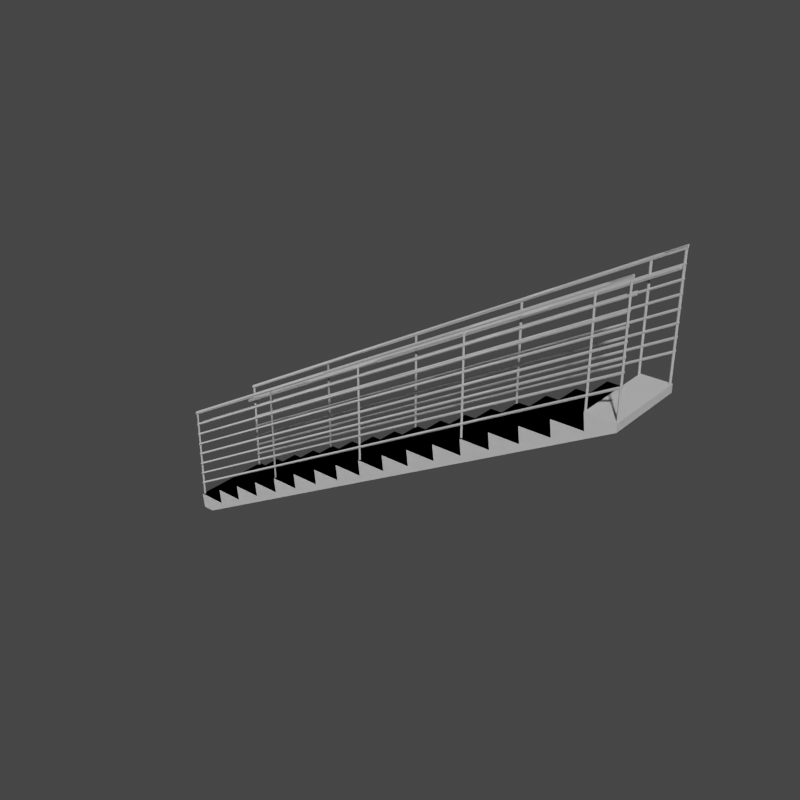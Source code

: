 # Source: Stair_03.blend  (saved by Blender 2.90.8; exported with 4.5.12 LTS)
import bpy
from mathutils import Matrix  # noqa: F401  (used for matrix-valued properties, if any)

bpy.ops.wm.read_factory_settings(use_empty=True)
scene = bpy.context.scene
scene.name = 'Scene'

# ---- collections
col_ifcproject_project_number = bpy.data.collections.new('IfcProject/Project Number'); scene.collection.children.link(col_ifcproject_project_number)
col_ifcsite_default = bpy.data.collections.new('IfcSite/Default'); col_ifcproject_project_number.children.link(col_ifcsite_default)
col_ifcbuilding = bpy.data.collections.new('IfcBuilding/'); col_ifcsite_default.children.link(col_ifcbuilding)
col_ifcbuildingstorey_level_1 = bpy.data.collections.new('IfcBuildingStorey/Level 1'); col_ifcbuilding.children.link(col_ifcbuildingstorey_level_1)
col_types = bpy.data.collections.new('Types'); col_ifcproject_project_number.children.link(col_types)
col_aggregates = bpy.data.collections.new('Aggregates'); col_ifcproject_project_number.children.link(col_aggregates)
col_ifcrelaggregates_3188 = bpy.data.collections.new('IfcRelAggregates/3188'); col_aggregates.children.link(col_ifcrelaggregates_3188)
col_ifcopeningelements = bpy.data.collections.new('IfcOpeningElements'); col_ifcproject_project_number.children.link(col_ifcopeningelements)
col_groups = bpy.data.collections.new('Groups'); col_ifcproject_project_number.children.link(col_groups)

# ---- world
world_world = bpy.data.worlds.new('World'); scene.world = world_world
world_world.use_nodes = True; world_world.node_tree.nodes.clear()
_N = world_world.node_tree.nodes; _L = world_world.node_tree.links
n0 = _N.new('ShaderNodeOutputWorld'); n0.name = 'World Output'; n0.location = (300, 300)
n1 = _N.new('ShaderNodeBackground'); n1.name = 'Background'; n1.location = (10, 300)
n1.inputs[0].default_value = (0.05088, 0.05088, 0.05088, 1.0)
_L.new(n1.outputs[0], n0.inputs[0])
n0.is_active_output = True
world_world.color = (0.05088, 0.05088, 0.05088)
world_world.use_sun_shadow = False
world_world.sun_shadow_jitter_overblur = 0.0

# ---- meshes
me_native_mesh = bpy.data.meshes.new('Native Mesh')
me_native_mesh.from_pydata([(0.0, 0.0, 0.1693), (0.0, 0.9144, 0.1693), (0.01905, 0.9144, 0.0), (0.01905, 0.0, 0.0), (0.3239, 0.0, 0.1693), (0.3239, 0.9144, 0.1693), (0.3239, 0.9144, 0.09669), (0.1498, 0.9144, 0.0), (0.1498, 0.0, 0.0), (0.3239, 0.0, 0.09669), (0.3048, 0.9144, 0.3387), (0.3048, 0.0, 0.3387), (0.6287, 0.0, 0.3387), (0.6287, 0.9144, 0.3387), (0.6287, 0.9144, 0.266), (0.6287, 0.0, 0.266), (0.6096, 0.9144, 0.508), (0.6096, 0.0, 0.508), (0.9334, 0.0, 0.508), (0.9334, 0.9144, 0.508), (0.9334, 0.9144, 0.4354), (0.9334, 0.0, 0.4354), (0.9144, 0.9144, 0.6773), (0.9144, 0.0, 0.6773), (1.238, 0.0, 0.6773), (1.238, 0.9144, 0.6773), (1.238, 0.9144, 0.6047), (1.238, 0.0, 0.6047), (1.219, 0.9144, 0.8467), (1.219, 0.0, 0.8467), (1.543, 0.0, 0.8467), (1.543, 0.9144, 0.8467), (1.543, 0.9144, 0.774), (1.543, 0.0, 0.774), (1.524, 0.9144, 1.016), (1.524, 0.0, 1.016), (1.848, 0.0, 1.016), (1.848, 0.9144, 1.016), (1.848, 0.9144, 0.9434), (1.848, 0.0, 0.9434), (1.829, 0.9144, 1.185), (1.829, 0.0, 1.185), (2.153, 0.0, 1.185), (2.153, 0.9144, 1.185), (2.153, 0.9144, 1.113), (2.153, 0.0, 1.113), (2.134, 0.9144, 1.355), (2.134, 0.0, 1.355), (2.457, 0.0, 1.355), (2.457, 0.9144, 1.355), (2.457, 0.9144, 1.282), (2.457, 0.0, 1.282), (2.438, 0.9144, 1.524), (2.438, 0.0, 1.524), (2.762, 0.0, 1.524), (2.762, 0.9144, 1.524), (2.762, 0.9144, 1.451), (2.762, 0.0, 1.451), (2.743, 0.9144, 1.693), (2.743, 0.0, 1.693), (3.067, 0.0, 1.693), (3.067, 0.9144, 1.693), (3.067, 0.9144, 1.621), (3.067, 0.0, 1.621), (3.048, 0.9144, 1.863), (3.048, 0.0, 1.863), (3.372, 0.0, 1.863), (3.372, 0.9144, 1.863), (3.372, 0.9144, 1.79), (3.372, 0.0, 1.79), (3.353, 0.9144, 2.032), (3.353, 0.0, 2.032), (3.677, 0.0, 2.032), (3.677, 0.9144, 2.032), (3.677, 0.9144, 1.959), (3.677, 0.0, 1.959), (3.658, 0.9144, 2.201), (3.658, 0.0, 2.201), (3.981, 0.0, 2.201), (3.981, 0.9144, 2.201), (3.981, 0.9144, 2.129), (3.981, 0.0, 2.129), (3.962, 0.9144, 2.371), (3.962, 0.0, 2.371), (4.286, 0.0, 2.371), (4.286, 0.9144, 2.371), (4.286, 0.9144, 2.298), (4.286, 0.0, 2.298), (4.267, 0.9144, 2.54), (4.267, 0.0, 2.54), (4.591, 0.0, 2.54), (4.591, 0.9144, 2.54), (4.591, 0.9144, 2.467), (4.591, 0.0, 2.467), (4.572, 0.9144, 2.709), (4.572, 0.0, 2.709), (4.896, 0.0, 2.709), (4.896, 0.9144, 2.709), (4.896, 0.9144, 2.637), (4.896, 0.0, 2.637), (4.877, 0.9144, 2.879), (4.877, 0.0, 2.879), (5.182, 0.0, 2.879), (5.182, 0.9144, 2.879), (5.182, 0.9144, 2.795), (5.182, 0.0, 2.795)], [], [(0, 1, 2, 3), (1, 0, 4, 5), (1, 5, 6, 7, 2), (4, 0, 3, 8, 9), (10, 11, 12, 13), (10, 13, 14, 6, 5), (12, 11, 4, 9, 15), (5, 4, 11, 10), (16, 17, 18, 19), (16, 19, 20, 14, 13), (18, 17, 12, 15, 21), (13, 12, 17, 16), (22, 23, 24, 25), (22, 25, 26, 20, 19), (24, 23, 18, 21, 27), (19, 18, 23, 22), (28, 29, 30, 31), (28, 31, 32, 26, 25), (30, 29, 24, 27, 33), (25, 24, 29, 28), (34, 35, 36, 37), (34, 37, 38, 32, 31), (36, 35, 30, 33, 39), (31, 30, 35, 34), (40, 41, 42, 43), (40, 43, 44, 38, 37), (42, 41, 36, 39, 45), (37, 36, 41, 40), (46, 47, 48, 49), (46, 49, 50, 44, 43), (48, 47, 42, 45, 51), (43, 42, 47, 46), (52, 53, 54, 55), (52, 55, 56, 50, 49), (54, 53, 48, 51, 57), (49, 48, 53, 52), (58, 59, 60, 61), (58, 61, 62, 56, 55), (60, 59, 54, 57, 63), (55, 54, 59, 58), (64, 65, 66, 67), (64, 67, 68, 62, 61), (66, 65, 60, 63, 69), (61, 60, 65, 64), (70, 71, 72, 73), (70, 73, 74, 68, 67), (72, 71, 66, 69, 75), (67, 66, 71, 70), (76, 77, 78, 79), (76, 79, 80, 74, 73), (78, 77, 72, 75, 81), (73, 72, 77, 76), (82, 83, 84, 85), (82, 85, 86, 80, 79), (84, 83, 78, 81, 87), (79, 78, 83, 82), (88, 89, 90, 91), (88, 91, 92, 86, 85), (90, 89, 84, 87, 93), (85, 84, 89, 88), (94, 95, 96, 97), (94, 97, 98, 92, 91), (96, 95, 90, 93, 99), (91, 90, 95, 94), (100, 101, 102, 103), (100, 103, 104, 98, 97), (102, 101, 96, 99, 105), (103, 102, 105, 104), (97, 96, 101, 100), (3, 2, 7, 8), (8, 7, 6, 14, 20, 26, 32, 38, 44, 50, 56, 62, 68, 74, 80, 86, 92, 98, 104, 105, 99, 93, 87, 81, 75, 69, 63, 57, 51, 45, 39, 33, 27, 21, 15, 9)])
me_native_mesh.use_remesh_fix_poles = True
me_native_mesh.use_remesh_preserve_attributes = False
me_native_mesh.use_mirror_vertex_groups = False
me_native_mesh.update()
me_native_mesh_001 = bpy.data.meshes.new('Native Mesh.001')
me_native_mesh_001.from_pydata([(4.878, 0.007945, 2.709), (4.891, 0.01782, 3.739), (4.878, 0.007945, 3.733), (4.891, 0.02065, 2.709), (4.878, 0.03335, 2.709), (4.878, 0.03335, 3.733), (4.866, 0.02347, 3.726), (4.866, 0.02065, 2.709), (3.659, 0.007945, 2.032), (3.672, 0.01782, 3.062), (3.659, 0.007945, 3.055), (3.672, 0.02065, 2.032), (3.659, 0.03335, 2.032), (3.659, 0.03335, 3.055), (3.647, 0.02347, 3.048), (3.646, 0.02065, 2.032), (2.44, 0.007945, 1.355), (2.452, 0.01782, 2.385), (2.44, 0.007945, 2.378), (2.453, 0.02065, 1.355), (2.44, 0.03335, 1.355), (2.44, 0.03335, 2.378), (2.428, 0.02347, 2.371), (2.427, 0.02065, 1.355), (1.221, 0.007945, 0.6773), (1.233, 0.01782, 1.707), (1.221, 0.007945, 1.701), (1.233, 0.02065, 0.6773), (1.221, 0.03335, 0.6773), (1.221, 0.03335, 1.701), (1.208, 0.02347, 1.694), (1.208, 0.02065, 0.6773), (5.17, 0.007945, 2.709), (5.183, 0.01782, 3.902), (5.17, 0.007945, 3.895), (5.183, 0.02065, 2.709), (5.17, 0.03335, 2.709), (5.17, 0.03335, 3.895), (5.158, 0.02347, 3.888), (5.158, 0.02065, 2.709), (0.01429, 0.007945, 0.0), (0.02667, 0.01782, 1.037), (0.01429, 0.007945, 1.03), (0.02699, 0.02065, 0.0), (0.01429, 0.03335, 0.0), (0.01429, 0.03335, 1.03), (0.001906, 0.02347, 1.023), (0.001587, 0.02065, 0.0), (0.001587, 0.027, 0.9125), (0.001587, 0.03335, 0.8999), (0.001587, 0.027, 0.8873), (0.001587, 0.0143, 0.8873), (0.001587, 0.007945, 0.8999), (0.001587, 0.0143, 0.9125), (5.183, 0.0143, 3.791), (5.183, 0.007945, 3.779), (5.183, 0.0143, 3.766), (5.183, 0.027, 3.766), (5.183, 0.03335, 3.779), (5.183, 0.027, 3.791), (0.001587, 0.027, 0.7855), (0.001587, 0.03335, 0.7729), (0.001587, 0.027, 0.7603), (0.001587, 0.0143, 0.7603), (0.001587, 0.007945, 0.7729), (0.001587, 0.0143, 0.7855), (5.183, 0.0143, 3.664), (5.183, 0.007945, 3.652), (5.183, 0.0143, 3.639), (5.183, 0.027, 3.639), (5.183, 0.03335, 3.652), (5.183, 0.027, 3.664), (0.001587, 0.027, 0.6585), (0.001587, 0.03335, 0.6459), (0.001587, 0.027, 0.6333), (0.001587, 0.0143, 0.6333), (0.001587, 0.007945, 0.6459), (0.001587, 0.0143, 0.6585), (5.183, 0.0143, 3.537), (5.183, 0.007945, 3.525), (5.183, 0.0143, 3.512), (5.183, 0.027, 3.512), (5.183, 0.03335, 3.525), (5.183, 0.027, 3.537), (0.001587, 0.027, 0.5315), (0.001587, 0.03335, 0.5189), (0.001587, 0.027, 0.5063), (0.001587, 0.0143, 0.5063), (0.001587, 0.007945, 0.5189), (0.001587, 0.0143, 0.5315), (5.183, 0.0143, 3.41), (5.183, 0.007945, 3.398), (5.183, 0.0143, 3.385), (5.183, 0.027, 3.385), (5.183, 0.03335, 3.398), (5.183, 0.027, 3.41), (0.001587, 0.027, 0.4045), (0.001587, 0.03335, 0.3919), (0.001587, 0.027, 0.3793), (0.001587, 0.0143, 0.3793), (0.001587, 0.007945, 0.3919), (0.001587, 0.0143, 0.4045), (5.183, 0.0143, 3.283), (5.183, 0.007945, 3.271), (5.183, 0.0143, 3.258), (5.183, 0.027, 3.258), (5.183, 0.03335, 3.271), (5.183, 0.027, 3.283), (0.001587, 0.027, 0.2775), (0.001587, 0.03335, 0.2649), (0.001587, 0.027, 0.2523), (0.001587, 0.0143, 0.2523), (0.001587, 0.007945, 0.2649), (0.001587, 0.0143, 0.2775), (5.183, 0.0143, 3.156), (5.183, 0.007945, 3.144), (5.183, 0.0143, 3.131), (5.183, 0.027, 3.131), (5.183, 0.03335, 3.144), (5.183, 0.027, 3.156), (0.001587, 0.027, 0.1505), (0.001587, 0.03335, 0.1379), (0.001587, 0.027, 0.1253), (0.001587, 0.0143, 0.1253), (0.001587, 0.007945, 0.1379), (0.001587, 0.0143, 0.1505), (5.183, 0.0143, 3.029), (5.183, 0.007945, 3.017), (5.183, 0.0143, 3.004), (5.183, 0.027, 3.004), (5.183, 0.03335, 3.017), (5.183, 0.027, 3.029), (0.001587, 0.03017, 1.064), (0.001587, 0.03255, 1.059), (0.001587, 0.03493, 1.054), (0.001587, 0.03709, 1.05), (0.001587, 0.0397, 1.045), (0.001587, 0.03709, 1.04), (0.001587, 0.03493, 1.036), (0.001587, 0.03255, 1.031), (0.001587, 0.03017, 1.026), (0.001587, 0.02541, 1.026), (0.001587, 0.02065, 1.026), (0.001587, 0.01588, 1.026), (0.001587, 0.01112, 1.026), (0.001587, 0.008739, 1.031), (0.001587, 0.006358, 1.036), (0.001587, 0.003977, 1.04), (0.001587, 0.001595, 1.045), (0.001587, 0.004203, 1.05), (0.001587, 0.00681, 1.055), (0.001587, 0.008965, 1.06), (0.001587, 0.01112, 1.064), (0.001587, 0.01588, 1.064), (0.001587, 0.02065, 1.064), (0.001587, 0.02541, 1.064), (5.183, 0.008739, 3.938), (5.183, 0.006358, 3.933), (5.183, 0.004203, 3.929), (5.183, 0.001595, 3.924), (5.183, 0.004203, 3.919), (5.183, 0.006358, 3.914), (5.183, 0.008739, 3.91), (5.183, 0.01112, 3.905), (5.183, 0.01588, 3.905), (5.183, 0.02065, 3.905), (5.183, 0.02541, 3.905), (5.183, 0.03017, 3.905), (5.183, 0.03233, 3.909), (5.183, 0.03448, 3.913), (5.183, 0.03709, 3.919), (5.183, 0.0397, 3.924), (5.183, 0.03731, 3.928), (5.183, 0.03493, 3.933), (5.183, 0.03255, 3.938), (5.183, 0.03017, 3.943), (5.183, 0.02541, 3.943), (5.183, 0.02065, 3.943), (5.183, 0.01588, 3.943), (5.183, 0.01112, 3.943), (0.001587, 0.1159, 0.8926), (0.001587, 0.1133, 0.8874), (0.001587, 0.1111, 0.8832), (0.001587, 0.1088, 0.8785), (0.001587, 0.1064, 0.8737), (0.001587, 0.1016, 0.8737), (0.001587, 0.09685, 0.8737), (0.001587, 0.09208, 0.8737), (0.001587, 0.08732, 0.8737), (0.001587, 0.08494, 0.8785), (0.001587, 0.08256, 0.8832), (0.001587, 0.08018, 0.8879), (0.001587, 0.0778, 0.8926), (0.001587, 0.0804, 0.8978), (0.001587, 0.08301, 0.9029), (0.001587, 0.08517, 0.9072), (0.001587, 0.08732, 0.9115), (0.001587, 0.09208, 0.9115), (0.001587, 0.09685, 0.9115), (0.001587, 0.1016, 0.9115), (0.001587, 0.1064, 0.9115), (0.001587, 0.1088, 0.9068), (0.001587, 0.1111, 0.902), (0.001587, 0.1133, 0.8978), (5.183, 0.08494, 3.785), (5.183, 0.08256, 3.781), (5.183, 0.0804, 3.776), (5.183, 0.0778, 3.771), (5.183, 0.0804, 3.766), (5.183, 0.08256, 3.762), (5.183, 0.08494, 3.757), (5.183, 0.08732, 3.752), (5.183, 0.09208, 3.752), (5.183, 0.09685, 3.752), (5.183, 0.1016, 3.752), (5.183, 0.1064, 3.752), (5.183, 0.1085, 3.757), (5.183, 0.1107, 3.761), (5.183, 0.1133, 3.766), (5.183, 0.1159, 3.771), (5.183, 0.1135, 3.776), (5.183, 0.1111, 3.781), (5.183, 0.1088, 3.785), (5.183, 0.1064, 3.79), (5.183, 0.1016, 3.79), (5.183, 0.09685, 3.79), (5.183, 0.09208, 3.79), (5.183, 0.08732, 3.79)], [], [(0, 1, 2), (1, 0, 3), (3, 4, 5), (3, 5, 1), (5, 4, 6), (6, 4, 7), (7, 0, 2), (7, 2, 6), (2, 1, 5, 6), (0, 7, 4, 3), (8, 9, 10), (9, 8, 11), (11, 12, 13), (11, 13, 9), (13, 12, 14), (14, 12, 15), (15, 8, 10), (15, 10, 14), (10, 9, 13, 14), (8, 15, 12, 11), (16, 17, 18), (17, 16, 19), (19, 20, 21), (19, 21, 17), (21, 20, 22), (22, 20, 23), (23, 16, 18), (23, 18, 22), (18, 17, 21, 22), (16, 23, 20, 19), (24, 25, 26), (25, 24, 27), (27, 28, 29), (27, 29, 25), (29, 28, 30), (30, 28, 31), (31, 24, 26), (31, 26, 30), (26, 25, 29, 30), (24, 31, 28, 27), (32, 33, 34), (33, 32, 35), (35, 36, 37), (35, 37, 33), (37, 36, 38), (38, 36, 39), (39, 32, 34), (39, 34, 38), (34, 33, 37, 38), (32, 39, 36, 35), (40, 41, 42), (41, 40, 43), (43, 44, 45), (43, 45, 41), (45, 44, 46), (46, 44, 47), (47, 40, 42), (47, 42, 46), (42, 41, 45, 46), (40, 47, 44, 43), (48, 49, 50, 51, 52, 53), (54, 55, 56, 57, 58, 59), (58, 57, 50, 49), (57, 56, 51, 50), (56, 55, 52, 51), (55, 54, 53, 52), (54, 59, 48, 53), (59, 58, 49, 48), (60, 61, 62, 63, 64, 65), (66, 67, 68, 69, 70, 71), (70, 69, 62, 61), (69, 68, 63, 62), (68, 67, 64, 63), (67, 66, 65, 64), (66, 71, 60, 65), (71, 70, 61, 60), (72, 73, 74, 75, 76, 77), (78, 79, 80, 81, 82, 83), (82, 81, 74, 73), (81, 80, 75, 74), (80, 79, 76, 75), (79, 78, 77, 76), (78, 83, 72, 77), (83, 82, 73, 72), (84, 85, 86, 87, 88, 89), (90, 91, 92, 93, 94, 95), (94, 93, 86, 85), (93, 92, 87, 86), (92, 91, 88, 87), (91, 90, 89, 88), (90, 95, 84, 89), (95, 94, 85, 84), (96, 97, 98, 99, 100, 101), (102, 103, 104, 105, 106, 107), (106, 105, 98, 97), (105, 104, 99, 98), (104, 103, 100, 99), (103, 102, 101, 100), (102, 107, 96, 101), (107, 106, 97, 96), (108, 109, 110, 111, 112, 113), (114, 115, 116, 117, 118, 119), (118, 117, 110, 109), (117, 116, 111, 110), (116, 115, 112, 111), (115, 114, 113, 112), (114, 119, 108, 113), (119, 118, 109, 108), (120, 121, 122, 123, 124, 125), (126, 127, 128, 129, 130, 131), (130, 129, 122, 121), (129, 128, 123, 122), (128, 127, 124, 123), (127, 126, 125, 124), (126, 131, 120, 125), (131, 130, 121, 120), (132, 133, 134, 135, 136, 137, 138, 139, 140, 141, 142, 143, 144, 145, 146, 147, 148, 149, 150, 151, 152, 153, 154, 155), (156, 157, 158, 159, 160, 161, 162, 163, 164, 165, 166, 167, 168, 169, 170, 171, 172, 173, 174, 175, 176, 177, 178, 179), (176, 175, 132, 155, 154, 153, 152, 179, 178, 177), (134, 133, 132, 175, 174, 173, 172, 171, 136, 135), (157, 156, 179, 152, 151, 150, 149, 148, 159, 158), (140, 139, 138, 137, 136, 171, 170, 169, 168, 167), (164, 163, 144, 143, 142, 141, 140, 167, 166, 165), (159, 148, 147, 146, 145, 144, 163, 162, 161, 160), (180, 181, 182, 183, 184, 185, 186, 187, 188, 189, 190, 191, 192, 193, 194, 195, 196, 197, 198, 199, 200, 201, 202, 203), (204, 205, 206, 207, 208, 209, 210, 211, 212, 213, 214, 215, 216, 217, 218, 219, 220, 221, 222, 223, 224, 225, 226, 227), (224, 223, 200, 199, 198, 197, 196, 227, 226, 225), (202, 201, 200, 223, 222, 221, 220, 219, 180, 203), (205, 204, 227, 196, 195, 194, 193, 192, 207, 206), (184, 183, 182, 181, 180, 219, 218, 217, 216, 215), (212, 211, 188, 187, 186, 185, 184, 215, 214, 213), (207, 192, 191, 190, 189, 188, 211, 210, 209, 208)])
me_native_mesh_001.use_remesh_fix_poles = True
me_native_mesh_001.use_remesh_preserve_attributes = False
me_native_mesh_001.use_mirror_vertex_groups = False
me_native_mesh_001.update()
me_native_mesh_002 = bpy.data.meshes.new('Native Mesh.002')
me_native_mesh_002.from_pydata([(4.878, 0.1095, 3.733), (4.891, 0.09967, 3.739), (4.878, 0.1095, 2.709), (4.891, 0.09685, 2.709), (4.878, 0.08415, 3.733), (4.878, 0.08415, 2.709), (4.866, 0.09402, 3.726), (4.866, 0.09685, 2.709), (3.659, 0.1095, 3.055), (3.672, 0.09967, 3.062), (3.659, 0.1095, 2.032), (3.672, 0.09685, 2.032), (3.659, 0.08415, 3.055), (3.659, 0.08415, 2.032), (3.647, 0.09402, 3.048), (3.646, 0.09685, 2.032), (2.44, 0.1095, 2.378), (2.452, 0.09967, 2.385), (2.44, 0.1095, 1.355), (2.453, 0.09685, 1.355), (2.44, 0.08415, 2.378), (2.44, 0.08415, 1.355), (2.428, 0.09402, 2.371), (2.427, 0.09685, 1.355), (1.221, 0.1095, 1.701), (1.233, 0.09967, 1.707), (1.221, 0.1095, 0.6773), (1.233, 0.09685, 0.6773), (1.221, 0.08415, 1.701), (1.221, 0.08415, 0.6773), (1.208, 0.09402, 1.694), (1.208, 0.09685, 0.6773), (5.17, 0.1095, 3.895), (5.183, 0.09967, 3.902), (5.17, 0.1095, 2.709), (5.183, 0.09685, 2.709), (5.17, 0.08415, 3.895), (5.17, 0.08415, 2.709), (5.158, 0.09402, 3.888), (5.158, 0.09685, 2.709), (0.01429, 0.1095, 1.03), (0.02667, 0.09967, 1.037), (0.01429, 0.1095, 0.0), (0.02699, 0.09685, 0.0), (0.01429, 0.08415, 1.03), (0.01429, 0.08415, 0.0), (0.001906, 0.09402, 1.023), (0.001587, 0.09685, 0.0), (0.001587, 0.1032, 0.9125), (0.001587, 0.1095, 0.8999), (0.001587, 0.1032, 0.8873), (0.001587, 0.0905, 0.8873), (0.001587, 0.08415, 0.8999), (0.001587, 0.0905, 0.9125), (5.183, 0.0905, 3.791), (5.183, 0.08415, 3.779), (5.183, 0.0905, 3.766), (5.183, 0.1032, 3.766), (5.183, 0.1095, 3.779), (5.183, 0.1032, 3.791), (0.001587, 0.1032, 0.7855), (0.001587, 0.1095, 0.7729), (0.001587, 0.1032, 0.7603), (0.001587, 0.0905, 0.7603), (0.001587, 0.08415, 0.7729), (0.001587, 0.0905, 0.7855), (5.183, 0.0905, 3.664), (5.183, 0.08415, 3.652), (5.183, 0.0905, 3.639), (5.183, 0.1032, 3.639), (5.183, 0.1095, 3.652), (5.183, 0.1032, 3.664), (0.001587, 0.1032, 0.6585), (0.001587, 0.1095, 0.6459), (0.001587, 0.1032, 0.6333), (0.001587, 0.0905, 0.6333), (0.001587, 0.08415, 0.6459), (0.001587, 0.0905, 0.6585), (5.183, 0.0905, 3.537), (5.183, 0.08415, 3.525), (5.183, 0.0905, 3.512), (5.183, 0.1032, 3.512), (5.183, 0.1095, 3.525), (5.183, 0.1032, 3.537), (0.001587, 0.1032, 0.5315), (0.001587, 0.1095, 0.5189), (0.001587, 0.1032, 0.5063), (0.001587, 0.0905, 0.5063), (0.001587, 0.08415, 0.5189), (0.001587, 0.0905, 0.5315), (5.183, 0.0905, 3.41), (5.183, 0.08415, 3.398), (5.183, 0.0905, 3.385), (5.183, 0.1032, 3.385), (5.183, 0.1095, 3.398), (5.183, 0.1032, 3.41), (0.001587, 0.1095, 0.3919), (0.001587, 0.1032, 0.3793), (0.001587, 0.0905, 0.3793), (0.001587, 0.08415, 0.3919), (0.001587, 0.0905, 0.4045), (0.001587, 0.1032, 0.4045), (5.183, 0.0905, 3.283), (5.183, 0.08415, 3.271), (5.183, 0.0905, 3.258), (5.183, 0.1032, 3.258), (5.183, 0.1095, 3.271), (5.183, 0.1032, 3.283), (0.001587, 0.1095, 0.2649), (0.001587, 0.1032, 0.2523), (0.001587, 0.0905, 0.2523), (0.001587, 0.08415, 0.2649), (0.001587, 0.0905, 0.2775), (0.001587, 0.1032, 0.2775), (5.183, 0.0905, 3.156), (5.183, 0.08415, 3.144), (5.183, 0.0905, 3.131), (5.183, 0.1032, 3.131), (5.183, 0.1095, 3.144), (5.183, 0.1032, 3.156), (0.001587, 0.1095, 0.1379), (0.001587, 0.1032, 0.1253), (0.001587, 0.0905, 0.1253), (0.001587, 0.08415, 0.1379), (0.001587, 0.0905, 0.1505), (0.001587, 0.1032, 0.1505), (5.183, 0.0905, 3.029), (5.183, 0.08415, 3.017), (5.183, 0.0905, 3.004), (5.183, 0.1032, 3.004), (5.183, 0.1095, 3.017), (5.183, 0.1032, 3.029), (0.001587, 0.1159, 1.045), (0.001587, 0.1133, 1.04), (0.001587, 0.1111, 1.036), (0.001587, 0.1088, 1.031), (0.001587, 0.1064, 1.026), (0.001587, 0.1016, 1.026), (0.001587, 0.09685, 1.026), (0.001587, 0.09208, 1.026), (0.001587, 0.08732, 1.026), (0.001587, 0.08494, 1.031), (0.001587, 0.08256, 1.036), (0.001587, 0.08018, 1.04), (0.001587, 0.0778, 1.045), (0.001587, 0.0804, 1.05), (0.001587, 0.08301, 1.055), (0.001587, 0.08517, 1.06), (0.001587, 0.08732, 1.064), (0.001587, 0.09208, 1.064), (0.001587, 0.09685, 1.064), (0.001587, 0.1016, 1.064), (0.001587, 0.1064, 1.064), (0.001587, 0.1088, 1.059), (0.001587, 0.1111, 1.054), (0.001587, 0.1133, 1.05), (5.183, 0.08494, 3.938), (5.183, 0.08256, 3.933), (5.183, 0.0804, 3.929), (5.183, 0.0778, 3.924), (5.183, 0.0804, 3.919), (5.183, 0.08256, 3.914), (5.183, 0.08494, 3.91), (5.183, 0.08732, 3.905), (5.183, 0.09208, 3.905), (5.183, 0.09685, 3.905), (5.183, 0.1016, 3.905), (5.183, 0.1064, 3.905), (5.183, 0.1085, 3.909), (5.183, 0.1107, 3.913), (5.183, 0.1133, 3.919), (5.183, 0.1159, 3.924), (5.183, 0.1135, 3.928), (5.183, 0.1111, 3.933), (5.183, 0.1088, 3.938), (5.183, 0.1064, 3.943), (5.183, 0.1016, 3.943), (5.183, 0.09685, 3.943), (5.183, 0.09208, 3.943), (5.183, 0.08732, 3.943), (0.001587, 0.0397, 0.8926), (0.001587, 0.03709, 0.8874), (0.001587, 0.03493, 0.8832), (0.001587, 0.03255, 0.8785), (0.001587, 0.03017, 0.8737), (0.001587, 0.02541, 0.8737), (0.001587, 0.02065, 0.8737), (0.001587, 0.01588, 0.8737), (0.001587, 0.01112, 0.8737), (0.001587, 0.008739, 0.8785), (0.001587, 0.006358, 0.8832), (0.001587, 0.003977, 0.8879), (0.001587, 0.001595, 0.8926), (0.001587, 0.004203, 0.8978), (0.001587, 0.00681, 0.9029), (0.001587, 0.008965, 0.9072), (0.001587, 0.01112, 0.9115), (0.001587, 0.01588, 0.9115), (0.001587, 0.02065, 0.9115), (0.001587, 0.02541, 0.9115), (0.001587, 0.03017, 0.9115), (0.001587, 0.03255, 0.9068), (0.001587, 0.03493, 0.902), (0.001587, 0.03709, 0.8978), (5.183, 0.008739, 3.785), (5.183, 0.006358, 3.781), (5.183, 0.004203, 3.776), (5.183, 0.001595, 3.771), (5.183, 0.004203, 3.766), (5.183, 0.006358, 3.762), (5.183, 0.008739, 3.757), (5.183, 0.01112, 3.752), (5.183, 0.01588, 3.752), (5.183, 0.02065, 3.752), (5.183, 0.02541, 3.752), (5.183, 0.03017, 3.752), (5.183, 0.03233, 3.757), (5.183, 0.03448, 3.761), (5.183, 0.03709, 3.766), (5.183, 0.0397, 3.771), (5.183, 0.03731, 3.776), (5.183, 0.03493, 3.781), (5.183, 0.03255, 3.785), (5.183, 0.03017, 3.79), (5.183, 0.02541, 3.79), (5.183, 0.02065, 3.79), (5.183, 0.01588, 3.79), (5.183, 0.01112, 3.79)], [], [(0, 1, 2), (3, 2, 1), (4, 5, 3), (1, 4, 3), (6, 5, 4), (7, 5, 6), (0, 2, 7), (6, 0, 7), (6, 4, 1, 0), (5, 7, 2, 3), (8, 9, 10), (11, 10, 9), (12, 13, 11), (9, 12, 11), (14, 13, 12), (15, 13, 14), (8, 10, 15), (14, 8, 15), (14, 12, 9, 8), (13, 15, 10, 11), (16, 17, 18), (19, 18, 17), (20, 21, 19), (17, 20, 19), (22, 21, 20), (23, 21, 22), (16, 18, 23), (22, 16, 23), (22, 20, 17, 16), (21, 23, 18, 19), (24, 25, 26), (27, 26, 25), (28, 29, 27), (25, 28, 27), (30, 29, 28), (31, 29, 30), (24, 26, 31), (30, 24, 31), (30, 28, 25, 24), (29, 31, 26, 27), (32, 33, 34), (35, 34, 33), (36, 37, 35), (33, 36, 35), (38, 37, 36), (39, 37, 38), (32, 34, 39), (38, 32, 39), (38, 36, 33, 32), (37, 39, 34, 35), (40, 41, 42), (43, 42, 41), (44, 45, 43), (41, 44, 43), (46, 45, 44), (47, 45, 46), (40, 42, 47), (46, 40, 47), (46, 44, 41, 40), (45, 47, 42, 43), (48, 49, 50, 51, 52, 53), (54, 55, 56, 57, 58, 59), (55, 54, 53, 52), (54, 59, 48, 53), (59, 58, 49, 48), (58, 57, 50, 49), (57, 56, 51, 50), (56, 55, 52, 51), (60, 61, 62, 63, 64, 65), (66, 67, 68, 69, 70, 71), (67, 66, 65, 64), (66, 71, 60, 65), (71, 70, 61, 60), (70, 69, 62, 61), (69, 68, 63, 62), (68, 67, 64, 63), (72, 73, 74, 75, 76, 77), (78, 79, 80, 81, 82, 83), (79, 78, 77, 76), (78, 83, 72, 77), (83, 82, 73, 72), (82, 81, 74, 73), (81, 80, 75, 74), (80, 79, 76, 75), (84, 85, 86, 87, 88, 89), (90, 91, 92, 93, 94, 95), (91, 90, 89, 88), (90, 95, 84, 89), (95, 94, 85, 84), (94, 93, 86, 85), (93, 92, 87, 86), (92, 91, 88, 87), (96, 97, 98, 99, 100, 101), (102, 103, 104, 105, 106, 107), (103, 102, 100, 99), (102, 107, 101, 100), (107, 106, 96, 101), (106, 105, 97, 96), (105, 104, 98, 97), (104, 103, 99, 98), (108, 109, 110, 111, 112, 113), (114, 115, 116, 117, 118, 119), (115, 114, 112, 111), (114, 119, 113, 112), (119, 118, 108, 113), (118, 117, 109, 108), (117, 116, 110, 109), (116, 115, 111, 110), (120, 121, 122, 123, 124, 125), (126, 127, 128, 129, 130, 131), (127, 126, 124, 123), (126, 131, 125, 124), (131, 130, 120, 125), (130, 129, 121, 120), (129, 128, 122, 121), (128, 127, 123, 122), (132, 133, 134, 135, 136, 137, 138, 139, 140, 141, 142, 143, 144, 145, 146, 147, 148, 149, 150, 151, 152, 153, 154, 155), (156, 157, 158, 159, 160, 161, 162, 163, 164, 165, 166, 167, 168, 169, 170, 171, 172, 173, 174, 175, 176, 177, 178, 179), (176, 175, 152, 151, 150, 149, 148, 179, 178, 177), (154, 153, 152, 175, 174, 173, 172, 171, 132, 155), (157, 156, 179, 148, 147, 146, 145, 144, 159, 158), (136, 135, 134, 133, 132, 171, 170, 169, 168, 167), (164, 163, 140, 139, 138, 137, 136, 167, 166, 165), (159, 144, 143, 142, 141, 140, 163, 162, 161, 160), (180, 181, 182, 183, 184, 185, 186, 187, 188, 189, 190, 191, 192, 193, 194, 195, 196, 197, 198, 199, 200, 201, 202, 203), (204, 205, 206, 207, 208, 209, 210, 211, 212, 213, 214, 215, 216, 217, 218, 219, 220, 221, 222, 223, 224, 225, 226, 227), (224, 223, 200, 199, 198, 197, 196, 227, 226, 225), (202, 201, 200, 223, 222, 221, 220, 219, 180, 203), (205, 204, 227, 196, 195, 194, 193, 192, 207, 206), (184, 183, 182, 181, 180, 219, 218, 217, 216, 215), (212, 211, 188, 187, 186, 185, 184, 215, 214, 213), (207, 192, 191, 190, 189, 188, 211, 210, 209, 208)])
me_native_mesh_002.use_remesh_fix_poles = True
me_native_mesh_002.use_remesh_preserve_attributes = False
me_native_mesh_002.use_mirror_vertex_groups = False
me_native_mesh_002.update()

# ---- objects
ob_ifcproject_project_number = bpy.data.objects.new('IfcProject/Project Number', None)
ob_ifcsite_default = bpy.data.objects.new('IfcSite/Default', None)
ob_ifcbuilding = bpy.data.objects.new('IfcBuilding/', None)
ob_ifcbuildingstorey_level_1 = bpy.data.objects.new('IfcBuildingStorey/Level 1', None)
ob_ifcstair_cast_in_place_stair_stair_152996 = bpy.data.objects.new('IfcStair/Cast-In-Place Stair:Stair:152996', None)
ob_ifcstairflight_cast_in_place_stair_stair_152996_run_1_001 = bpy.data.objects.new('IfcStairFlight/Cast-In-Place Stair:Stair:152996 Run 1.001', me_native_mesh)
ob_ifcrailing_railing_guardrail___pipe_153092_001 = bpy.data.objects.new('IfcRailing/Railing:Guardrail - Pipe:153092.001', me_native_mesh_001)
ob_ifcrailing_railing_guardrail___pipe_153096_001 = bpy.data.objects.new('IfcRailing/Railing:Guardrail - Pipe:153096.001', me_native_mesh_002)

# ---- transforms, parenting, visibility, modifiers, constraints
ob_ifcproject_project_number.location = (0.0, 0.0, 0.0)
ob_ifcproject_project_number.lineart.crease_threshold = 0.0
ob_ifcsite_default.location = (0.0, 0.0, 0.0)
ob_ifcsite_default.lineart.crease_threshold = 0.0
ob_ifcbuilding.location = (0.0, 0.0, 0.0)
ob_ifcbuilding.lineart.crease_threshold = 0.0
ob_ifcbuildingstorey_level_1.location = (0.0, 0.0, 0.0)
ob_ifcbuildingstorey_level_1.lineart.crease_threshold = 0.0
ob_ifcstair_cast_in_place_stair_stair_152996.location = (0.0, 0.0, 0.0)
ob_ifcstair_cast_in_place_stair_stair_152996.instance_type = 'COLLECTION'
ob_ifcstair_cast_in_place_stair_stair_152996.lineart.crease_threshold = 0.0
ob_ifcstairflight_cast_in_place_stair_stair_152996_run_1_001.location = (0.2634, 0.2503, 0.0)
ob_ifcstairflight_cast_in_place_stair_stair_152996_run_1_001.lineart.crease_threshold = 0.0
_vg = ob_ifcstairflight_cast_in_place_stair_stair_152996_run_1_001.vertex_groups.new(name='Item/0/IfcFacetedBrep')
ob_ifcrailing_railing_guardrail___pipe_153092_001.location = (0.2618, 0.2551, 0.1693)
ob_ifcrailing_railing_guardrail___pipe_153092_001.lineart.crease_threshold = 0.0
_vg = ob_ifcrailing_railing_guardrail___pipe_153092_001.vertex_groups.new(name='Item/0/IfcFacetedBrep')
_vg = ob_ifcrailing_railing_guardrail___pipe_153092_001.vertex_groups.new(name='Item/1/IfcFacetedBrep')
_vg = ob_ifcrailing_railing_guardrail___pipe_153092_001.vertex_groups.new(name='Item/2/IfcFacetedBrep')
_vg = ob_ifcrailing_railing_guardrail___pipe_153092_001.vertex_groups.new(name='Item/3/IfcFacetedBrep')
_vg = ob_ifcrailing_railing_guardrail___pipe_153092_001.vertex_groups.new(name='Item/4/IfcFacetedBrep')
_vg = ob_ifcrailing_railing_guardrail___pipe_153092_001.vertex_groups.new(name='Item/5/IfcFacetedBrep')
_vg = ob_ifcrailing_railing_guardrail___pipe_153092_001.vertex_groups.new(name='Item/6/IfcFacetedBrep')
_vg = ob_ifcrailing_railing_guardrail___pipe_153092_001.vertex_groups.new(name='Item/7/IfcFacetedBrep')
_vg = ob_ifcrailing_railing_guardrail___pipe_153092_001.vertex_groups.new(name='Item/8/IfcFacetedBrep')
_vg = ob_ifcrailing_railing_guardrail___pipe_153092_001.vertex_groups.new(name='Item/9/IfcFacetedBrep')
_vg = ob_ifcrailing_railing_guardrail___pipe_153092_001.vertex_groups.new(name='Item/10/IfcFacetedBrep')
_vg = ob_ifcrailing_railing_guardrail___pipe_153092_001.vertex_groups.new(name='Item/11/IfcFacetedBrep')
_vg = ob_ifcrailing_railing_guardrail___pipe_153092_001.vertex_groups.new(name='Item/12/IfcFacetedBrep')
_vg = ob_ifcrailing_railing_guardrail___pipe_153092_001.vertex_groups.new(name='Item/13/IfcFacetedBrep')
_vg = ob_ifcrailing_railing_guardrail___pipe_153092_001.vertex_groups.new(name='Item/14/IfcFacetedBrep')
ob_ifcrailing_railing_guardrail___pipe_153096_001.location = (0.2618, 1.043, 0.1693)
ob_ifcrailing_railing_guardrail___pipe_153096_001.lineart.crease_threshold = 0.0
_vg = ob_ifcrailing_railing_guardrail___pipe_153096_001.vertex_groups.new(name='Item/0/IfcFacetedBrep')
_vg = ob_ifcrailing_railing_guardrail___pipe_153096_001.vertex_groups.new(name='Item/1/IfcFacetedBrep')
_vg = ob_ifcrailing_railing_guardrail___pipe_153096_001.vertex_groups.new(name='Item/2/IfcFacetedBrep')
_vg = ob_ifcrailing_railing_guardrail___pipe_153096_001.vertex_groups.new(name='Item/3/IfcFacetedBrep')
_vg = ob_ifcrailing_railing_guardrail___pipe_153096_001.vertex_groups.new(name='Item/4/IfcFacetedBrep')
_vg = ob_ifcrailing_railing_guardrail___pipe_153096_001.vertex_groups.new(name='Item/5/IfcFacetedBrep')
_vg = ob_ifcrailing_railing_guardrail___pipe_153096_001.vertex_groups.new(name='Item/6/IfcFacetedBrep')
_vg = ob_ifcrailing_railing_guardrail___pipe_153096_001.vertex_groups.new(name='Item/7/IfcFacetedBrep')
_vg = ob_ifcrailing_railing_guardrail___pipe_153096_001.vertex_groups.new(name='Item/8/IfcFacetedBrep')
_vg = ob_ifcrailing_railing_guardrail___pipe_153096_001.vertex_groups.new(name='Item/9/IfcFacetedBrep')
_vg = ob_ifcrailing_railing_guardrail___pipe_153096_001.vertex_groups.new(name='Item/10/IfcFacetedBrep')
_vg = ob_ifcrailing_railing_guardrail___pipe_153096_001.vertex_groups.new(name='Item/11/IfcFacetedBrep')
_vg = ob_ifcrailing_railing_guardrail___pipe_153096_001.vertex_groups.new(name='Item/12/IfcFacetedBrep')
_vg = ob_ifcrailing_railing_guardrail___pipe_153096_001.vertex_groups.new(name='Item/13/IfcFacetedBrep')
_vg = ob_ifcrailing_railing_guardrail___pipe_153096_001.vertex_groups.new(name='Item/14/IfcFacetedBrep')
ob_ifcstair_cast_in_place_stair_stair_152996.instance_collection = col_ifcrelaggregates_3188

# ---- collection membership
col_ifcproject_project_number.objects.link(ob_ifcproject_project_number)
col_ifcsite_default.objects.link(ob_ifcsite_default)
col_ifcbuilding.objects.link(ob_ifcbuilding)
col_ifcbuildingstorey_level_1.objects.link(ob_ifcbuildingstorey_level_1)
col_ifcbuildingstorey_level_1.objects.link(ob_ifcstair_cast_in_place_stair_stair_152996)
col_ifcrelaggregates_3188.objects.link(ob_ifcstairflight_cast_in_place_stair_stair_152996_run_1_001)
col_ifcrelaggregates_3188.objects.link(ob_ifcrailing_railing_guardrail___pipe_153092_001)
col_ifcrelaggregates_3188.objects.link(ob_ifcrailing_railing_guardrail___pipe_153096_001)

# ---- scene / render settings (as saved in the file)
scene.frame_start = 1; scene.frame_end = 250; scene.frame_set(1)
scene.render.engine = 'BLENDER_EEVEE_NEXT'
scene.render.resolution_x = 1000
scene.render.resolution_y = 1000
scene.cycles.use_denoising = False
scene.cycles.samples = 128
scene.cycles.sampling_pattern = 'TABULATED_SOBOL'
scene.cycles.use_adaptive_sampling = False
scene.cycles.use_light_tree = False
scene.view_settings.view_transform = 'Filmic'
bpy.context.view_layer.update()

# ---- added for rendering (the .blend has no active camera and no usable light): camera, sun
cam_auto = bpy.data.cameras.new('AutoCamera')
cam_auto.lens = 50.0
cam_auto.sensor_width = 36.0
cam_auto.clip_end = 1000.0
ob_auto_camera = bpy.data.objects.new('AutoCamera', cam_auto)
scene.collection.objects.link(ob_auto_camera)
ob_auto_camera.location = (9.03262, -6.70658, 6.99869)
ob_auto_camera.rotation_euler = (1.09748, -7.21219e-08, 0.694738)
scene.camera = ob_auto_camera
light_auto_sun = bpy.data.lights.new('AutoSun', 'SUN')
light_auto_sun.energy = 3.0
light_auto_sun.angle = 0.0523599
ob_auto_sun = bpy.data.objects.new('AutoSun', light_auto_sun)
scene.collection.objects.link(ob_auto_sun)
ob_auto_sun.rotation_euler = (0.872665, 0.174533, 0.523599)
bpy.context.view_layer.update()
